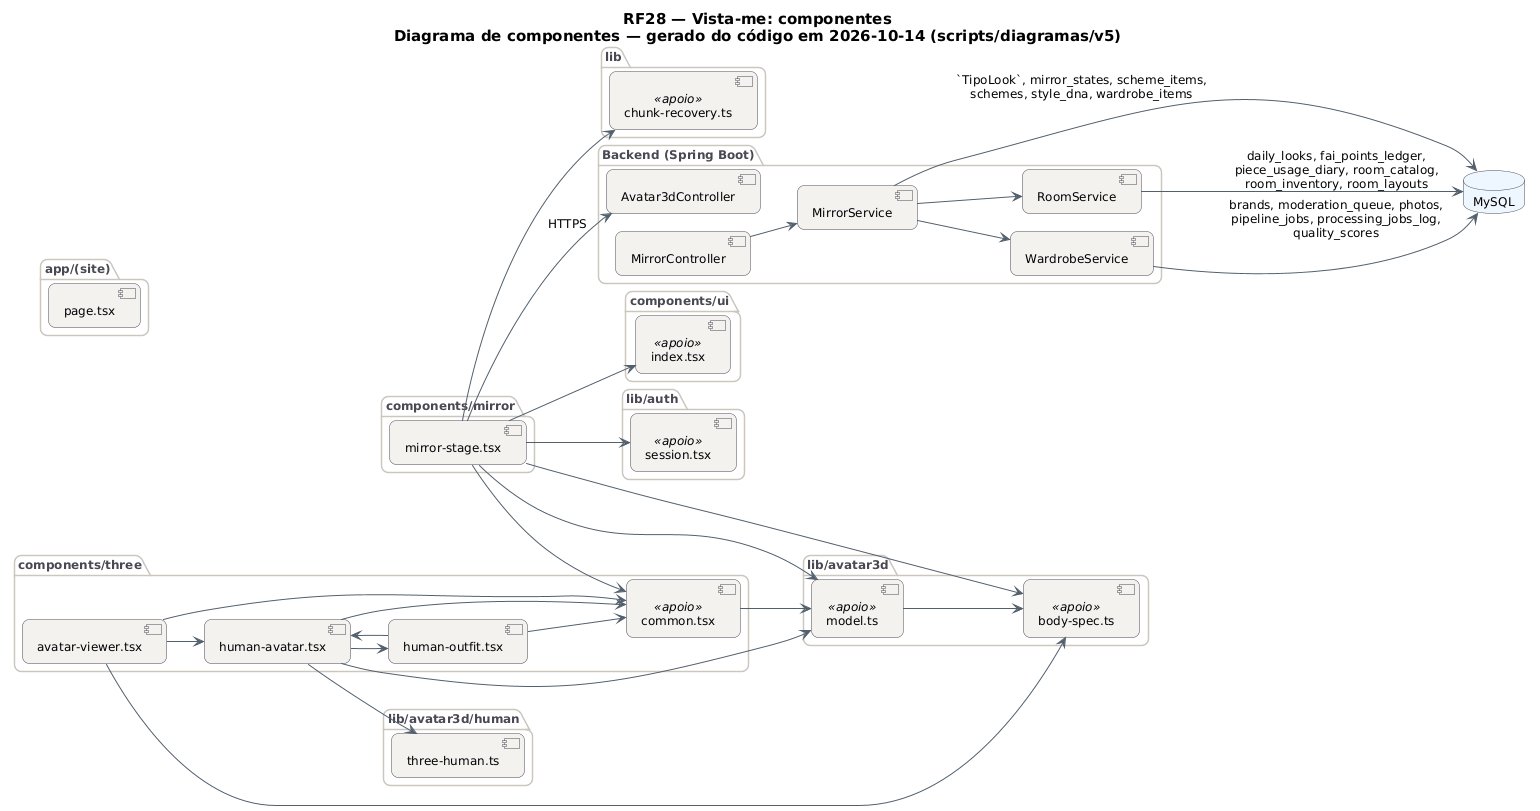

The diagram above was rendered by PlantUML. Its source (embedded in the PNG):
@startuml RF28_Espelho_Componentes
!pragma layout smetana
skinparam backgroundColor #FFFFFF
skinparam shadowing false
skinparam defaultFontName "DejaVu Sans"
skinparam defaultFontSize 12
skinparam titleFontSize 15
skinparam roundcorner 14
skinparam ArrowColor #52606D
skinparam note {
  BackgroundColor #FFFDEB
  BorderColor #D8CE78
  FontColor #554F24
}
skinparam component {
  BackgroundColor #F4F2EF
  BorderColor #4A4852
}
skinparam package {
  BorderColor #CBC6BE
  FontColor #4A4852
}
skinparam database {
  BackgroundColor #EEF6FF
  BorderColor #4A4852
}
skinparam cloud {
  BackgroundColor #F0FBF6
  BorderColor #4A4852
}
left to right direction
title RF28 — Vista-me: componentes\nDiagrama de componentes — gerado do código em 2026-10-14 (scripts/diagramas/v5)

package "app/(site)" {
  component "page.tsx" as m_app__site__page_tsx
}
package "components/mirror" {
  component "mirror-stage.tsx" as m_components_mirror_mirror_stage_tsx
}
package "components/three" {
  component "avatar-viewer.tsx" as m_components_three_avatar_viewer_tsx
  component "human-avatar.tsx" as m_components_three_human_avatar_tsx
  component "human-outfit.tsx" as m_components_three_human_outfit_tsx
  component "common.tsx" as m_components_three_common_tsx <<apoio>>
}
package "lib/avatar3d/human" {
  component "three-human.ts" as m_lib_avatar3d_human_three_human_ts
}
package "components/ui" {
  component "index.tsx" as m_components_ui_index_tsx <<apoio>>
}
package "lib/auth" {
  component "session.tsx" as m_lib_auth_session_tsx <<apoio>>
}
package "lib/avatar3d" {
  component "body-spec.ts" as m_lib_avatar3d_body_spec_ts <<apoio>>
  component "model.ts" as m_lib_avatar3d_model_ts <<apoio>>
}
package "lib" {
  component "chunk-recovery.ts" as m_lib_chunk_recovery_ts <<apoio>>
}
package "Backend (Spring Boot)" {
  component "Avatar3dController" as Avatar3dController
  component "MirrorController" as MirrorController
  component "MirrorService" as MirrorService
  component "RoomService" as RoomService
  component "WardrobeService" as WardrobeService
}
database "MySQL" as DB_MySQL
MirrorController --> MirrorService
MirrorService --> DB_MySQL : `TipoLook`, mirror_states, scheme_items,\nschemes, style_dna, wardrobe_items
MirrorService --> RoomService
MirrorService --> WardrobeService
RoomService --> DB_MySQL : daily_looks, fai_points_ledger,\npiece_usage_diary, room_catalog,\nroom_inventory, room_layouts
WardrobeService --> DB_MySQL : brands, moderation_queue, photos,\npipeline_jobs, processing_jobs_log,\nquality_scores
m_components_mirror_mirror_stage_tsx --> Avatar3dController : HTTPS
m_components_mirror_mirror_stage_tsx --> m_components_three_common_tsx
m_components_mirror_mirror_stage_tsx --> m_components_ui_index_tsx
m_components_mirror_mirror_stage_tsx --> m_lib_auth_session_tsx
m_components_mirror_mirror_stage_tsx --> m_lib_avatar3d_body_spec_ts
m_components_mirror_mirror_stage_tsx --> m_lib_avatar3d_model_ts
m_components_mirror_mirror_stage_tsx --> m_lib_chunk_recovery_ts
m_components_three_avatar_viewer_tsx --> m_components_three_common_tsx
m_components_three_avatar_viewer_tsx --> m_components_three_human_avatar_tsx
m_components_three_avatar_viewer_tsx --> m_lib_avatar3d_body_spec_ts
m_components_three_common_tsx --> m_lib_avatar3d_model_ts
m_components_three_human_avatar_tsx --> m_components_three_common_tsx
m_components_three_human_avatar_tsx --> m_components_three_human_outfit_tsx
m_components_three_human_avatar_tsx --> m_lib_avatar3d_human_three_human_ts
m_components_three_human_avatar_tsx --> m_lib_avatar3d_model_ts
m_components_three_human_outfit_tsx --> m_components_three_common_tsx
m_components_three_human_outfit_tsx --> m_components_three_human_avatar_tsx
m_lib_avatar3d_model_ts --> m_lib_avatar3d_body_spec_ts
@enduml